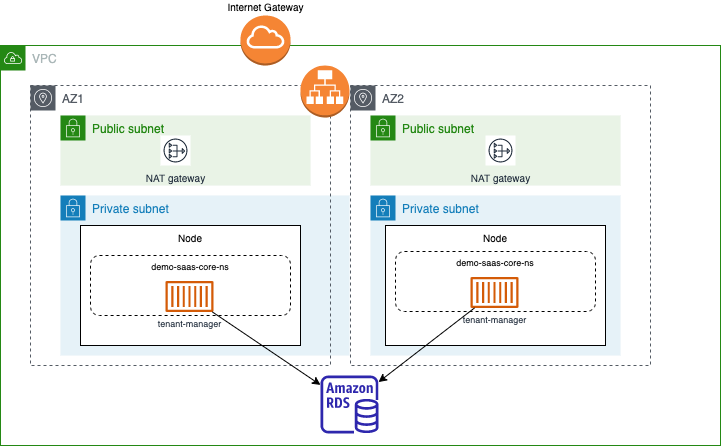

The diagram above was exported from draw.io. Its source (the exported page's mxGraphModel, read from the mxfile embedded in the PNG):
<mxGraphModel dx="428" dy="1289" grid="1" gridSize="10" guides="1" tooltips="1" connect="1" arrows="1" fold="1" page="1" pageScale="1" pageWidth="850" pageHeight="1100" math="0" shadow="0">
  <root>
    <mxCell id="0" />
    <mxCell id="1" parent="0" />
    <mxCell id="2" value="VPC" style="points=[[0,0],[0.25,0],[0.5,0],[0.75,0],[1,0],[1,0.25],[1,0.5],[1,0.75],[1,1],[0.75,1],[0.5,1],[0.25,1],[0,1],[0,0.75],[0,0.5],[0,0.25]];outlineConnect=0;gradientColor=none;html=1;whiteSpace=wrap;fontSize=12;fontStyle=0;container=1;pointerEvents=0;collapsible=0;recursiveResize=0;shape=mxgraph.aws4.group;grIcon=mxgraph.aws4.group_vpc;strokeColor=#248814;fillColor=none;verticalAlign=top;align=left;spacingLeft=30;fontColor=#AAB7B8;dashed=0;" parent="1" vertex="1">
      <mxGeometry x="30" y="30" width="720" height="400" as="geometry" />
    </mxCell>
    <mxCell id="4" value="AZ2" style="sketch=0;outlineConnect=0;gradientColor=none;html=1;whiteSpace=wrap;fontSize=12;fontStyle=0;shape=mxgraph.aws4.group;grIcon=mxgraph.aws4.group_availability_zone;strokeColor=#545B64;fillColor=none;verticalAlign=top;align=left;spacingLeft=30;fontColor=#545B64;dashed=1;" parent="2" vertex="1">
      <mxGeometry x="350" y="40" width="300" height="280" as="geometry" />
    </mxCell>
    <mxCell id="5" value="" style="sketch=0;outlineConnect=0;fontColor=#232F3E;gradientColor=none;fillColor=#2E27AD;strokeColor=none;dashed=0;verticalLabelPosition=bottom;verticalAlign=top;align=center;html=1;fontSize=12;fontStyle=0;aspect=fixed;pointerEvents=1;shape=mxgraph.aws4.rds_instance;" parent="2" vertex="1">
      <mxGeometry x="320" y="330" width="58" height="58" as="geometry" />
    </mxCell>
    <mxCell id="7" value="Public subnet" style="points=[[0,0],[0.25,0],[0.5,0],[0.75,0],[1,0],[1,0.25],[1,0.5],[1,0.75],[1,1],[0.75,1],[0.5,1],[0.25,1],[0,1],[0,0.75],[0,0.5],[0,0.25]];outlineConnect=0;gradientColor=none;html=1;whiteSpace=wrap;fontSize=12;fontStyle=0;container=1;pointerEvents=0;collapsible=0;recursiveResize=0;shape=mxgraph.aws4.group;grIcon=mxgraph.aws4.group_security_group;grStroke=0;strokeColor=#248814;fillColor=#E9F3E6;verticalAlign=top;align=left;spacingLeft=30;fontColor=#248814;dashed=0;" parent="2" vertex="1">
      <mxGeometry x="60" y="70" width="250" height="70" as="geometry" />
    </mxCell>
    <mxCell id="8" value="Public subnet" style="points=[[0,0],[0.25,0],[0.5,0],[0.75,0],[1,0],[1,0.25],[1,0.5],[1,0.75],[1,1],[0.75,1],[0.5,1],[0.25,1],[0,1],[0,0.75],[0,0.5],[0,0.25]];outlineConnect=0;gradientColor=none;html=1;whiteSpace=wrap;fontSize=12;fontStyle=0;container=1;pointerEvents=0;collapsible=0;recursiveResize=0;shape=mxgraph.aws4.group;grIcon=mxgraph.aws4.group_security_group;grStroke=0;strokeColor=#248814;fillColor=#E9F3E6;verticalAlign=top;align=left;spacingLeft=30;fontColor=#248814;dashed=0;" parent="2" vertex="1">
      <mxGeometry x="370" y="70" width="250" height="70" as="geometry" />
    </mxCell>
    <mxCell id="9" value="Private subnet" style="points=[[0,0],[0.25,0],[0.5,0],[0.75,0],[1,0],[1,0.25],[1,0.5],[1,0.75],[1,1],[0.75,1],[0.5,1],[0.25,1],[0,1],[0,0.75],[0,0.5],[0,0.25]];outlineConnect=0;gradientColor=none;html=1;whiteSpace=wrap;fontSize=12;fontStyle=0;container=1;pointerEvents=0;collapsible=0;recursiveResize=0;shape=mxgraph.aws4.group;grIcon=mxgraph.aws4.group_security_group;grStroke=0;strokeColor=#147EBA;fillColor=#E6F2F8;verticalAlign=top;align=left;spacingLeft=30;fontColor=#147EBA;dashed=0;" parent="2" vertex="1">
      <mxGeometry x="60" y="150" width="289" height="160" as="geometry" />
    </mxCell>
    <mxCell id="14" value="Node" style="rounded=0;whiteSpace=wrap;html=1;fontSize=10;verticalAlign=top;" parent="9" vertex="1">
      <mxGeometry x="20" y="30" width="220" height="120" as="geometry" />
    </mxCell>
    <mxCell id="20" value="demo-saas-core-ns" style="rounded=1;whiteSpace=wrap;html=1;fontSize=9;dashed=1;verticalAlign=top;" parent="9" vertex="1">
      <mxGeometry x="30" y="60" width="200" height="60" as="geometry" />
    </mxCell>
    <mxCell id="16" value="tenant-manager" style="sketch=0;outlineConnect=0;fontColor=#232F3E;gradientColor=none;fillColor=#D45B07;strokeColor=none;dashed=0;verticalLabelPosition=bottom;verticalAlign=top;align=center;html=1;fontSize=9;fontStyle=0;aspect=fixed;pointerEvents=1;shape=mxgraph.aws4.container_1;" parent="9" vertex="1">
      <mxGeometry x="105" y="85.5" width="48" height="31" as="geometry" />
    </mxCell>
    <mxCell id="3" value="AZ1" style="sketch=0;outlineConnect=0;gradientColor=none;html=1;whiteSpace=wrap;fontSize=12;fontStyle=0;shape=mxgraph.aws4.group;grIcon=mxgraph.aws4.group_availability_zone;strokeColor=#545B64;fillColor=none;verticalAlign=top;align=left;spacingLeft=30;fontColor=#545B64;dashed=1;" parent="9" vertex="1">
      <mxGeometry x="-30" y="-110" width="300" height="280" as="geometry" />
    </mxCell>
    <mxCell id="13" value="" style="outlineConnect=0;dashed=0;verticalLabelPosition=bottom;verticalAlign=top;align=center;html=1;shape=mxgraph.aws3.application_load_balancer;fillColor=#F58534;gradientColor=none;fontSize=10;" parent="9" vertex="1">
      <mxGeometry x="240" y="-130" width="49" height="52" as="geometry" />
    </mxCell>
    <mxCell id="10" value="Private subnet" style="points=[[0,0],[0.25,0],[0.5,0],[0.75,0],[1,0],[1,0.25],[1,0.5],[1,0.75],[1,1],[0.75,1],[0.5,1],[0.25,1],[0,1],[0,0.75],[0,0.5],[0,0.25]];outlineConnect=0;gradientColor=none;html=1;whiteSpace=wrap;fontSize=12;fontStyle=0;container=1;pointerEvents=0;collapsible=0;recursiveResize=0;shape=mxgraph.aws4.group;grIcon=mxgraph.aws4.group_security_group;grStroke=0;strokeColor=#147EBA;fillColor=#E6F2F8;verticalAlign=top;align=left;spacingLeft=30;fontColor=#147EBA;dashed=0;" parent="2" vertex="1">
      <mxGeometry x="370" y="150" width="250" height="160" as="geometry" />
    </mxCell>
    <mxCell id="15" value="Node" style="rounded=0;whiteSpace=wrap;html=1;fontSize=10;verticalAlign=top;" parent="10" vertex="1">
      <mxGeometry x="15" y="30" width="220" height="120" as="geometry" />
    </mxCell>
    <mxCell id="21" value="demo-saas-core-ns" style="rounded=1;whiteSpace=wrap;html=1;fontSize=9;dashed=1;verticalAlign=top;" parent="10" vertex="1">
      <mxGeometry x="25" y="56" width="200" height="60" as="geometry" />
    </mxCell>
    <mxCell id="22" value="tenant-manager" style="sketch=0;outlineConnect=0;fontColor=#232F3E;gradientColor=none;fillColor=#D45B07;strokeColor=none;dashed=0;verticalLabelPosition=bottom;verticalAlign=top;align=center;html=1;fontSize=9;fontStyle=0;aspect=fixed;pointerEvents=1;shape=mxgraph.aws4.container_1;" parent="10" vertex="1">
      <mxGeometry x="100" y="81.5" width="48" height="31" as="geometry" />
    </mxCell>
    <mxCell id="11" value="NAT gateway" style="sketch=0;outlineConnect=0;fontColor=#232F3E;gradientColor=none;strokeColor=#232F3E;fillColor=#ffffff;dashed=0;verticalLabelPosition=bottom;verticalAlign=top;align=center;html=1;fontSize=10;fontStyle=0;aspect=fixed;shape=mxgraph.aws4.resourceIcon;resIcon=mxgraph.aws4.nat_gateway;" parent="2" vertex="1">
      <mxGeometry x="160" y="90" width="30" height="30" as="geometry" />
    </mxCell>
    <mxCell id="12" value="NAT gateway" style="sketch=0;outlineConnect=0;fontColor=#232F3E;gradientColor=none;strokeColor=#232F3E;fillColor=#ffffff;dashed=0;verticalLabelPosition=bottom;verticalAlign=top;align=center;html=1;fontSize=10;fontStyle=0;aspect=fixed;shape=mxgraph.aws4.resourceIcon;resIcon=mxgraph.aws4.nat_gateway;" parent="2" vertex="1">
      <mxGeometry x="485" y="90" width="30" height="30" as="geometry" />
    </mxCell>
    <mxCell id="18" style="html=1;fontSize=9;" parent="2" source="16" target="5" edge="1">
      <mxGeometry relative="1" as="geometry" />
    </mxCell>
    <mxCell id="19" style="html=1;fontSize=9;" parent="2" source="22" target="5" edge="1">
      <mxGeometry relative="1" as="geometry">
        <mxPoint x="478.5543477395124" y="265.9096243063767" as="sourcePoint" />
      </mxGeometry>
    </mxCell>
    <mxCell id="23" value="Internet Gateway" style="outlineConnect=0;dashed=0;verticalLabelPosition=top;verticalAlign=bottom;align=center;html=1;shape=mxgraph.aws3.internet_gateway;fillColor=#F58534;gradientColor=none;labelPosition=center;fontSize=10;" vertex="1" parent="1">
      <mxGeometry x="270" width="50" height="50" as="geometry" />
    </mxCell>
  </root>
</mxGraphModel>